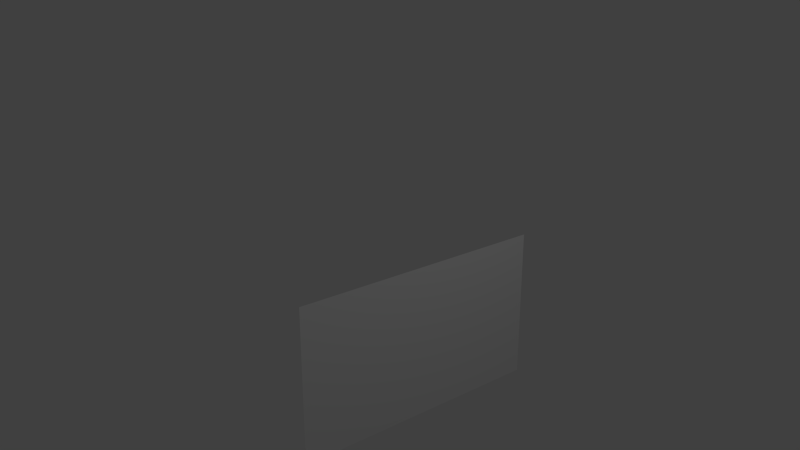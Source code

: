 # Source: videoWall.blend  (saved by Blender 2.66.1; exported with 4.5.12 LTS)
import bpy
from mathutils import Matrix  # noqa: F401  (used for matrix-valued properties, if any)

bpy.ops.wm.read_factory_settings(use_empty=True)
scene = bpy.context.scene
scene.name = 'Scene'

# ---- collections
col_collection_1 = bpy.data.collections.new('Collection 1'); scene.collection.children.link(col_collection_1)

# ---- materials (node trees are filled in below, after node groups)
mat_videoplane = bpy.data.materials.new('videoplane')
mat_videoplane.alpha_threshold = 0.0
mat_videoplane.use_transparent_shadow = False
mat_videoplane.roughness = 0.5
mat_videoplane.line_color = (0.0, 0.0, 0.0, 1.0)

# ---- material node trees

# ---- world
world_world = bpy.data.worlds.new('World'); scene.world = world_world
world_world.color = (0.05088, 0.05088, 0.05088)
world_world.use_sun_shadow = False
world_world.sun_shadow_jitter_overblur = 0.0
world_world.cycles.sampling_method = 'MANUAL'
world_world.cycles.sample_map_resolution = 256

# ---- cameras
cam_camera = bpy.data.cameras.new('Camera')
cam_camera.clip_end = 100.0
cam_camera.lens = 35.0
cam_camera.sensor_width = 32.0
cam_camera.sensor_height = 18.0
cam_camera.ortho_scale = 7.314
cam_camera.dof.focus_distance = 0.0
cam_camera.dof.aperture_fstop = 128.0

# ---- lights
light_lamp = bpy.data.lights.new('Lamp', 'POINT')
light_lamp.transmission_factor = 0.0
light_lamp.cutoff_distance = 30.0
light_lamp.energy = 100.0
light_lamp.shadow_buffer_clip_start = 1.001
light_lamp.shadow_soft_size = 1.0
light_lamp.shadow_maximum_resolution = 0.006
light_lamp.use_absolute_resolution = True
light_lamp.cycles.use_multiple_importance_sampling = False

# ---- meshes
me_plane = bpy.data.meshes.new('Plane')
me_plane.from_pydata([(3.378e-08, -1.0, -0.5), (9.931e-09, 1.0, -0.5), (-9.931e-09, -1.0, 0.5), (-3.378e-08, 1.0, 0.5)], [], [(1, 0, 2, 3)])
_uv = me_plane.uv_layers.new(name='UVMap')
_uv.uv.foreach_set('vector', [1.0, 0.0, 0.0, 0.0, 0.0, 1.0, 1.0, 1.0])
me_plane.materials.append(mat_videoplane)
me_plane.use_remesh_preserve_volume = False
me_plane.use_remesh_preserve_attributes = False
me_plane.use_mirror_vertex_groups = False
me_plane.update()

# ---- objects
ob_lamp = bpy.data.objects.new('Lamp', light_lamp)
ob_camera = bpy.data.objects.new('Camera', cam_camera)
ob_movieplane = bpy.data.objects.new('movieplane', me_plane)

# ---- transforms, parenting, visibility, modifiers, constraints
ob_lamp.location = (4.076, 1.005, 5.904)
ob_lamp.rotation_euler = (0.6503, 0.05522, 1.866)
ob_lamp.lock_rotations_4d = False
ob_lamp.empty_display_type = 'ARROWS'
ob_lamp.color = (0.0, 0.0, 0.0, 0.0)
ob_lamp.lineart.crease_threshold = 0.0
ob_camera.location = (8.179, -7.08, 5.675)
ob_camera.rotation_euler = (1.221, 7.759e-06, 0.8855)
ob_camera.scale = (1.0, 1.0, 1.0)
ob_camera.lock_rotations_4d = False
ob_camera.empty_display_type = 'ARROWS'
ob_camera.color = (0.0, 0.0, 0.0, 0.0)
ob_camera.display_type = 'WIRE'
ob_camera.lineart.crease_threshold = 0.0
ob_movieplane.location = (0.0, 0.0, 0.0)
ob_movieplane.scale = (1.965, 1.965, 2.258)
ob_movieplane.lineart.crease_threshold = 0.0

# ---- collection membership
col_collection_1.objects.link(ob_lamp)
col_collection_1.objects.link(ob_camera)
col_collection_1.objects.link(ob_movieplane)

# ---- scene / render settings (as saved in the file)
scene.camera = ob_camera
scene.frame_start = 1; scene.frame_end = 250; scene.frame_set(1)
scene.render.engine = 'BLENDER_EEVEE_NEXT'
scene.render.image_settings.color_mode = 'RGB'
scene.render.image_settings.compression = 90
scene.render.resolution_percentage = 50
scene.render.fps = 25
scene.render.dither_intensity = 0.0
scene.render.bake_margin = 2
scene.render.bake_bias = 0.0
scene.cycles.use_denoising = False
scene.cycles.samples = 10
scene.cycles.sampling_pattern = 'TABULATED_SOBOL'
scene.cycles.light_sampling_threshold = 0.0
scene.cycles.use_adaptive_sampling = False
scene.cycles.use_light_tree = False
scene.cycles.blur_glossy = 0.0
scene.cycles.volume_bounces = 1
scene.cycles.pixel_filter_type = 'GAUSSIAN'
scene.cycles.sample_clamp_indirect = 0.0
scene.view_settings.view_transform = 'Standard'
bpy.context.view_layer.update()
